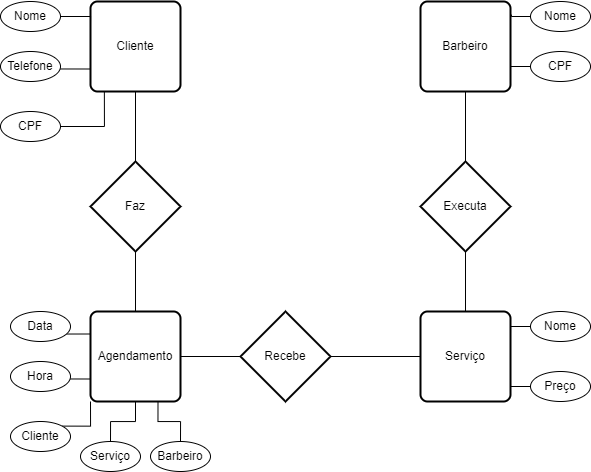

The diagram above was exported from draw.io. Its source (the exported page's mxGraphModel, read from the mxfile embedded in the PNG):
<mxGraphModel dx="1035" dy="541" grid="1" gridSize="10" guides="1" tooltips="1" connect="1" arrows="1" fold="1" page="1" pageScale="1" pageWidth="827" pageHeight="1169" math="0" shadow="0">
  <root>
    <mxCell id="0" />
    <mxCell id="1" parent="0" />
    <mxCell id="TA8W0aGg3J8sw9UUgTWb-37" style="edgeStyle=orthogonalEdgeStyle;rounded=0;orthogonalLoop=1;jettySize=auto;html=1;exitX=0;exitY=0.75;exitDx=0;exitDy=0;entryX=1;entryY=1;entryDx=0;entryDy=0;" edge="1" parent="1" source="TA8W0aGg3J8sw9UUgTWb-5" target="TA8W0aGg3J8sw9UUgTWb-25">
      <mxGeometry relative="1" as="geometry" />
    </mxCell>
    <mxCell id="TA8W0aGg3J8sw9UUgTWb-5" value="Cliente" style="rounded=1;whiteSpace=wrap;html=1;absoluteArcSize=1;arcSize=14;strokeWidth=2;" vertex="1" parent="1">
      <mxGeometry x="90" y="40" width="90" height="90" as="geometry" />
    </mxCell>
    <mxCell id="TA8W0aGg3J8sw9UUgTWb-7" value="Serviço" style="rounded=1;whiteSpace=wrap;html=1;absoluteArcSize=1;arcSize=14;strokeWidth=2;" vertex="1" parent="1">
      <mxGeometry x="420" y="350" width="90" height="90" as="geometry" />
    </mxCell>
    <mxCell id="TA8W0aGg3J8sw9UUgTWb-19" style="edgeStyle=orthogonalEdgeStyle;rounded=0;orthogonalLoop=1;jettySize=auto;html=1;exitX=0.5;exitY=0;exitDx=0;exitDy=0;endArrow=none;endFill=0;" edge="1" parent="1" source="TA8W0aGg3J8sw9UUgTWb-8" target="TA8W0aGg3J8sw9UUgTWb-10">
      <mxGeometry relative="1" as="geometry" />
    </mxCell>
    <mxCell id="TA8W0aGg3J8sw9UUgTWb-38" style="edgeStyle=orthogonalEdgeStyle;rounded=0;orthogonalLoop=1;jettySize=auto;html=1;exitX=0;exitY=0.25;exitDx=0;exitDy=0;entryX=1;entryY=1;entryDx=0;entryDy=0;" edge="1" parent="1" source="TA8W0aGg3J8sw9UUgTWb-8" target="TA8W0aGg3J8sw9UUgTWb-27">
      <mxGeometry relative="1" as="geometry" />
    </mxCell>
    <mxCell id="TA8W0aGg3J8sw9UUgTWb-39" style="edgeStyle=orthogonalEdgeStyle;rounded=0;orthogonalLoop=1;jettySize=auto;html=1;exitX=0;exitY=0.75;exitDx=0;exitDy=0;entryX=1;entryY=1;entryDx=0;entryDy=0;" edge="1" parent="1" source="TA8W0aGg3J8sw9UUgTWb-8" target="TA8W0aGg3J8sw9UUgTWb-28">
      <mxGeometry relative="1" as="geometry" />
    </mxCell>
    <mxCell id="TA8W0aGg3J8sw9UUgTWb-8" value="Agendamento" style="rounded=1;whiteSpace=wrap;html=1;absoluteArcSize=1;arcSize=14;strokeWidth=2;" vertex="1" parent="1">
      <mxGeometry x="90" y="350" width="90" height="90" as="geometry" />
    </mxCell>
    <mxCell id="TA8W0aGg3J8sw9UUgTWb-9" value="Barbeiro" style="rounded=1;whiteSpace=wrap;html=1;absoluteArcSize=1;arcSize=14;strokeWidth=2;" vertex="1" parent="1">
      <mxGeometry x="420" y="40" width="90" height="90" as="geometry" />
    </mxCell>
    <mxCell id="TA8W0aGg3J8sw9UUgTWb-20" style="edgeStyle=orthogonalEdgeStyle;rounded=0;orthogonalLoop=1;jettySize=auto;html=1;entryX=0.5;entryY=1;entryDx=0;entryDy=0;endArrow=none;endFill=0;" edge="1" parent="1" source="TA8W0aGg3J8sw9UUgTWb-10" target="TA8W0aGg3J8sw9UUgTWb-5">
      <mxGeometry relative="1" as="geometry" />
    </mxCell>
    <mxCell id="TA8W0aGg3J8sw9UUgTWb-10" value="Faz" style="strokeWidth=2;html=1;shape=mxgraph.flowchart.decision;whiteSpace=wrap;" vertex="1" parent="1">
      <mxGeometry x="90" y="200" width="90" height="90" as="geometry" />
    </mxCell>
    <mxCell id="TA8W0aGg3J8sw9UUgTWb-11" value="Executa" style="strokeWidth=2;html=1;shape=mxgraph.flowchart.decision;whiteSpace=wrap;" vertex="1" parent="1">
      <mxGeometry x="420" y="200" width="90" height="90" as="geometry" />
    </mxCell>
    <mxCell id="TA8W0aGg3J8sw9UUgTWb-13" style="edgeStyle=orthogonalEdgeStyle;rounded=0;orthogonalLoop=1;jettySize=auto;html=1;exitX=0;exitY=0.5;exitDx=0;exitDy=0;exitPerimeter=0;endArrow=none;endFill=0;" edge="1" parent="1" source="TA8W0aGg3J8sw9UUgTWb-12" target="TA8W0aGg3J8sw9UUgTWb-8">
      <mxGeometry relative="1" as="geometry" />
    </mxCell>
    <mxCell id="TA8W0aGg3J8sw9UUgTWb-14" style="edgeStyle=orthogonalEdgeStyle;rounded=0;orthogonalLoop=1;jettySize=auto;html=1;exitX=1;exitY=0.5;exitDx=0;exitDy=0;exitPerimeter=0;entryX=0;entryY=0.5;entryDx=0;entryDy=0;endArrow=none;endFill=0;" edge="1" parent="1" source="TA8W0aGg3J8sw9UUgTWb-12" target="TA8W0aGg3J8sw9UUgTWb-7">
      <mxGeometry relative="1" as="geometry" />
    </mxCell>
    <mxCell id="TA8W0aGg3J8sw9UUgTWb-12" value="Recebe" style="strokeWidth=2;html=1;shape=mxgraph.flowchart.decision;whiteSpace=wrap;" vertex="1" parent="1">
      <mxGeometry x="240" y="350" width="90" height="90" as="geometry" />
    </mxCell>
    <mxCell id="TA8W0aGg3J8sw9UUgTWb-16" style="edgeStyle=orthogonalEdgeStyle;rounded=0;orthogonalLoop=1;jettySize=auto;html=1;exitX=0.5;exitY=0;exitDx=0;exitDy=0;entryX=0.5;entryY=1;entryDx=0;entryDy=0;entryPerimeter=0;endArrow=none;endFill=0;" edge="1" parent="1" source="TA8W0aGg3J8sw9UUgTWb-7" target="TA8W0aGg3J8sw9UUgTWb-11">
      <mxGeometry relative="1" as="geometry" />
    </mxCell>
    <mxCell id="TA8W0aGg3J8sw9UUgTWb-18" style="edgeStyle=orthogonalEdgeStyle;rounded=0;orthogonalLoop=1;jettySize=auto;html=1;exitX=0.5;exitY=1;exitDx=0;exitDy=0;entryX=0.5;entryY=0;entryDx=0;entryDy=0;entryPerimeter=0;endArrow=none;endFill=0;" edge="1" parent="1" source="TA8W0aGg3J8sw9UUgTWb-9" target="TA8W0aGg3J8sw9UUgTWb-11">
      <mxGeometry relative="1" as="geometry" />
    </mxCell>
    <mxCell id="TA8W0aGg3J8sw9UUgTWb-34" style="edgeStyle=orthogonalEdgeStyle;rounded=0;orthogonalLoop=1;jettySize=auto;html=1;exitX=1;exitY=0.5;exitDx=0;exitDy=0;entryX=0;entryY=0.25;entryDx=0;entryDy=0;endArrow=none;endFill=0;" edge="1" parent="1" source="TA8W0aGg3J8sw9UUgTWb-23" target="TA8W0aGg3J8sw9UUgTWb-5">
      <mxGeometry relative="1" as="geometry" />
    </mxCell>
    <mxCell id="TA8W0aGg3J8sw9UUgTWb-23" value="Nome" style="ellipse;whiteSpace=wrap;html=1;align=center;" vertex="1" parent="1">
      <mxGeometry y="40" width="60" height="30" as="geometry" />
    </mxCell>
    <mxCell id="TA8W0aGg3J8sw9UUgTWb-24" value="Nome" style="ellipse;whiteSpace=wrap;html=1;align=center;" vertex="1" parent="1">
      <mxGeometry x="530" y="40" width="60" height="30" as="geometry" />
    </mxCell>
    <mxCell id="TA8W0aGg3J8sw9UUgTWb-25" value="Telefone" style="ellipse;whiteSpace=wrap;html=1;align=center;" vertex="1" parent="1">
      <mxGeometry y="90" width="60" height="30" as="geometry" />
    </mxCell>
    <mxCell id="TA8W0aGg3J8sw9UUgTWb-51" style="edgeStyle=orthogonalEdgeStyle;rounded=0;orthogonalLoop=1;jettySize=auto;html=1;exitX=0;exitY=0.5;exitDx=0;exitDy=0;entryX=1;entryY=0.75;entryDx=0;entryDy=0;endArrow=none;endFill=0;" edge="1" parent="1" source="TA8W0aGg3J8sw9UUgTWb-26" target="TA8W0aGg3J8sw9UUgTWb-9">
      <mxGeometry relative="1" as="geometry" />
    </mxCell>
    <mxCell id="TA8W0aGg3J8sw9UUgTWb-26" value="CPF" style="ellipse;whiteSpace=wrap;html=1;align=center;" vertex="1" parent="1">
      <mxGeometry x="530" y="90" width="60" height="30" as="geometry" />
    </mxCell>
    <mxCell id="TA8W0aGg3J8sw9UUgTWb-27" value="Data" style="ellipse;whiteSpace=wrap;html=1;align=center;" vertex="1" parent="1">
      <mxGeometry x="10" y="350" width="60" height="30" as="geometry" />
    </mxCell>
    <mxCell id="TA8W0aGg3J8sw9UUgTWb-28" value="Hora" style="ellipse;whiteSpace=wrap;html=1;align=center;" vertex="1" parent="1">
      <mxGeometry x="10" y="400" width="60" height="30" as="geometry" />
    </mxCell>
    <mxCell id="TA8W0aGg3J8sw9UUgTWb-42" style="edgeStyle=orthogonalEdgeStyle;rounded=0;orthogonalLoop=1;jettySize=auto;html=1;exitX=1;exitY=0;exitDx=0;exitDy=0;entryX=0;entryY=1;entryDx=0;entryDy=0;endArrow=none;endFill=0;" edge="1" parent="1" source="TA8W0aGg3J8sw9UUgTWb-29" target="TA8W0aGg3J8sw9UUgTWb-8">
      <mxGeometry relative="1" as="geometry" />
    </mxCell>
    <mxCell id="TA8W0aGg3J8sw9UUgTWb-29" value="Cliente" style="ellipse;whiteSpace=wrap;html=1;align=center;" vertex="1" parent="1">
      <mxGeometry x="10" y="460" width="60" height="30" as="geometry" />
    </mxCell>
    <mxCell id="TA8W0aGg3J8sw9UUgTWb-45" style="edgeStyle=orthogonalEdgeStyle;rounded=0;orthogonalLoop=1;jettySize=auto;html=1;exitX=0.5;exitY=0;exitDx=0;exitDy=0;entryX=0.75;entryY=1;entryDx=0;entryDy=0;endArrow=none;endFill=0;" edge="1" parent="1" source="TA8W0aGg3J8sw9UUgTWb-30" target="TA8W0aGg3J8sw9UUgTWb-8">
      <mxGeometry relative="1" as="geometry" />
    </mxCell>
    <mxCell id="TA8W0aGg3J8sw9UUgTWb-30" value="Barbeiro" style="ellipse;whiteSpace=wrap;html=1;align=center;" vertex="1" parent="1">
      <mxGeometry x="150" y="480" width="60" height="30" as="geometry" />
    </mxCell>
    <mxCell id="TA8W0aGg3J8sw9UUgTWb-46" style="edgeStyle=orthogonalEdgeStyle;rounded=0;orthogonalLoop=1;jettySize=auto;html=1;exitX=0.5;exitY=0;exitDx=0;exitDy=0;entryX=0.5;entryY=1;entryDx=0;entryDy=0;endArrow=none;endFill=0;" edge="1" parent="1" source="TA8W0aGg3J8sw9UUgTWb-31" target="TA8W0aGg3J8sw9UUgTWb-8">
      <mxGeometry relative="1" as="geometry" />
    </mxCell>
    <mxCell id="TA8W0aGg3J8sw9UUgTWb-31" value="Serviço" style="ellipse;whiteSpace=wrap;html=1;align=center;" vertex="1" parent="1">
      <mxGeometry x="80" y="480" width="60" height="30" as="geometry" />
    </mxCell>
    <mxCell id="TA8W0aGg3J8sw9UUgTWb-47" style="edgeStyle=orthogonalEdgeStyle;rounded=0;orthogonalLoop=1;jettySize=auto;html=1;exitX=0;exitY=0.5;exitDx=0;exitDy=0;entryX=1;entryY=0.75;entryDx=0;entryDy=0;endArrow=none;endFill=0;" edge="1" parent="1" source="TA8W0aGg3J8sw9UUgTWb-32" target="TA8W0aGg3J8sw9UUgTWb-7">
      <mxGeometry relative="1" as="geometry" />
    </mxCell>
    <mxCell id="TA8W0aGg3J8sw9UUgTWb-32" value="Preço" style="ellipse;whiteSpace=wrap;html=1;align=center;" vertex="1" parent="1">
      <mxGeometry x="530" y="410" width="60" height="30" as="geometry" />
    </mxCell>
    <mxCell id="TA8W0aGg3J8sw9UUgTWb-48" style="edgeStyle=orthogonalEdgeStyle;rounded=0;orthogonalLoop=1;jettySize=auto;html=1;exitX=0;exitY=0.5;exitDx=0;exitDy=0;entryX=1;entryY=0.25;entryDx=0;entryDy=0;endArrow=none;endFill=0;" edge="1" parent="1" source="TA8W0aGg3J8sw9UUgTWb-33" target="TA8W0aGg3J8sw9UUgTWb-7">
      <mxGeometry relative="1" as="geometry" />
    </mxCell>
    <mxCell id="TA8W0aGg3J8sw9UUgTWb-33" value="Nome" style="ellipse;whiteSpace=wrap;html=1;align=center;" vertex="1" parent="1">
      <mxGeometry x="530" y="350" width="60" height="30" as="geometry" />
    </mxCell>
    <mxCell id="TA8W0aGg3J8sw9UUgTWb-50" style="edgeStyle=orthogonalEdgeStyle;rounded=0;orthogonalLoop=1;jettySize=auto;html=1;exitX=0;exitY=0.5;exitDx=0;exitDy=0;entryX=1.01;entryY=0.146;entryDx=0;entryDy=0;entryPerimeter=0;endArrow=none;endFill=0;" edge="1" parent="1" source="TA8W0aGg3J8sw9UUgTWb-24" target="TA8W0aGg3J8sw9UUgTWb-9">
      <mxGeometry relative="1" as="geometry" />
    </mxCell>
    <mxCell id="TA8W0aGg3J8sw9UUgTWb-52" value="CPF" style="ellipse;whiteSpace=wrap;html=1;align=center;" vertex="1" parent="1">
      <mxGeometry y="150" width="60" height="30" as="geometry" />
    </mxCell>
    <mxCell id="TA8W0aGg3J8sw9UUgTWb-53" style="edgeStyle=orthogonalEdgeStyle;rounded=0;orthogonalLoop=1;jettySize=auto;html=1;exitX=1;exitY=0.5;exitDx=0;exitDy=0;entryX=0.154;entryY=0.995;entryDx=0;entryDy=0;entryPerimeter=0;endArrow=none;endFill=0;" edge="1" parent="1" source="TA8W0aGg3J8sw9UUgTWb-52" target="TA8W0aGg3J8sw9UUgTWb-5">
      <mxGeometry relative="1" as="geometry" />
    </mxCell>
  </root>
</mxGraphModel>